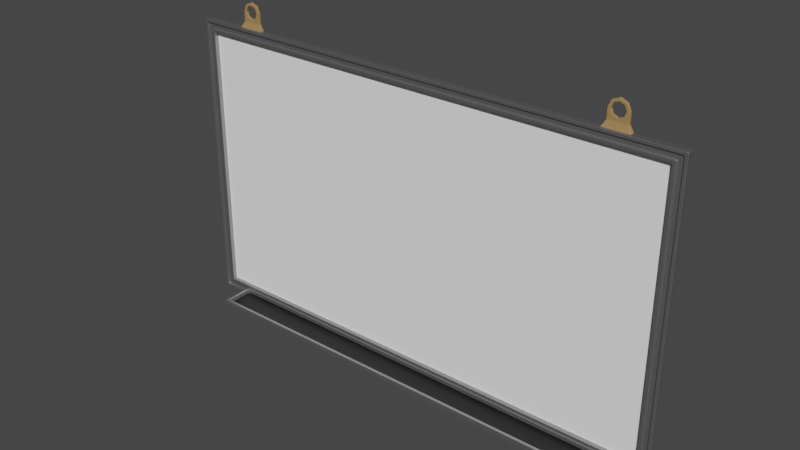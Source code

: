 # Source: whiteboard.blend  (saved by Blender 2.93.21; exported with 4.5.12 LTS)
import bpy
from mathutils import Matrix  # noqa: F401  (used for matrix-valued properties, if any)

bpy.ops.wm.read_factory_settings(use_empty=True)
scene = bpy.context.scene
scene.name = 'Scene'

# ---- collections
col_collection = bpy.data.collections.new('Collection'); scene.collection.children.link(col_collection)

# ---- materials (node trees are filled in below, after node groups)
mat_hang = bpy.data.materials.new('Hang')
mat_hang.use_transparent_shadow = False
mat_metalborder = bpy.data.materials.new('MetalBorder')
mat_metalborder.alpha_threshold = 0.0
mat_metalborder.use_transparent_shadow = False
mat_metalborder.line_color = (0.0, 0.0, 0.0, 1.0)
mat_board = bpy.data.materials.new('Board')
mat_board.use_transparent_shadow = False
mat_platform = bpy.data.materials.new('platform')
mat_platform.use_transparent_shadow = False

# ---- material node trees
mat_hang.use_nodes = True; mat_hang.node_tree.nodes.clear()
_N = mat_hang.node_tree.nodes; _L = mat_hang.node_tree.links
n0 = _N.new('ShaderNodeBsdfPrincipled'); n0.name = 'Principled BSDF'; n0.location = (10, 300)
n0.distribution = 'GGX'
n0.subsurface_method = 'BURLEY'
n0.inputs[0].default_value = (0.3672, 0.2232, 0.08761, 1.0)
n0.inputs[3].default_value = 1.45
n0.inputs[27].default_value = (0.0, 0.0, 0.0, 1.0)
n0.inputs[28].default_value = 1.0
n1 = _N.new('ShaderNodeOutputMaterial'); n1.name = 'Material Output'; n1.location = (300, 300)
_L.new(n0.outputs[0], n1.inputs[0])
n1.is_active_output = True
mat_metalborder.use_nodes = True; mat_metalborder.node_tree.nodes.clear()
_N = mat_metalborder.node_tree.nodes; _L = mat_metalborder.node_tree.links
n0 = _N.new('ShaderNodeOutputMaterial'); n0.name = 'Material Output'; n0.location = (300, 300)
n1 = _N.new('ShaderNodeBsdfPrincipled'); n1.name = 'Principled BSDF'; n1.location = (10, 300)
n1.distribution = 'GGX'
n1.subsurface_method = 'BURLEY'
n1.inputs[0].default_value = (0.3506, 0.3506, 0.3506, 1.0)
n1.inputs[1].default_value = 0.8501
n1.inputs[2].default_value = 0.4344
n1.inputs[3].default_value = 1.45
n1.inputs[27].default_value = (0.0, 0.0, 0.0, 1.0)
n1.inputs[28].default_value = 1.0
_L.new(n1.outputs[0], n0.inputs[0])
n0.is_active_output = True
mat_board.use_nodes = True; mat_board.node_tree.nodes.clear()
_N = mat_board.node_tree.nodes; _L = mat_board.node_tree.links
n0 = _N.new('ShaderNodeBsdfPrincipled'); n0.name = 'Principled BSDF'; n0.location = (10, 300)
n0.distribution = 'GGX'
n0.subsurface_method = 'BURLEY'
n0.inputs[0].default_value = (1.0, 1.0, 1.0, 1.0)
n0.inputs[3].default_value = 1.45
n0.inputs[27].default_value = (0.0, 0.0, 0.0, 1.0)
n0.inputs[28].default_value = 1.0
n1 = _N.new('ShaderNodeOutputMaterial'); n1.name = 'Material Output'; n1.location = (300, 300)
_L.new(n0.outputs[0], n1.inputs[0])
n1.is_active_output = True
mat_platform.use_nodes = True; mat_platform.node_tree.nodes.clear()
_N = mat_platform.node_tree.nodes; _L = mat_platform.node_tree.links
n0 = _N.new('ShaderNodeBsdfPrincipled'); n0.name = 'Principled BSDF'; n0.location = (10, 300)
n0.distribution = 'GGX'
n0.subsurface_method = 'BURLEY'
n0.inputs[0].default_value = (0.0, 0.0, 0.0, 1.0)
n0.inputs[3].default_value = 1.45
n0.inputs[27].default_value = (0.0, 0.0, 0.0, 1.0)
n0.inputs[28].default_value = 1.0
n1 = _N.new('ShaderNodeOutputMaterial'); n1.name = 'Material Output'; n1.location = (300, 300)
_L.new(n0.outputs[0], n1.inputs[0])
n1.is_active_output = True

# ---- world
world_world = bpy.data.worlds.new('World'); scene.world = world_world
world_world.use_nodes = True; world_world.node_tree.nodes.clear()
_N = world_world.node_tree.nodes; _L = world_world.node_tree.links
n0 = _N.new('ShaderNodeOutputWorld'); n0.name = 'World Output'; n0.location = (300, 300)
n1 = _N.new('ShaderNodeBackground'); n1.name = 'Background'; n1.location = (10, 300)
n1.inputs[0].default_value = (0.05088, 0.05088, 0.05088, 1.0)
_L.new(n1.outputs[0], n0.inputs[0])
n0.is_active_output = True
world_world.color = (0.05088, 0.05088, 0.05088)
world_world.use_sun_shadow = False
world_world.sun_shadow_jitter_overblur = 0.0

# ---- meshes
me_cylinder_001 = bpy.data.meshes.new('Cylinder.001')
me_cylinder_001.from_pydata([(0.7099, 0.6241, -0.07165), (0.7099, 0.6241, -0.06165), (0.727, 0.617, -0.07165), (0.727, 0.617, -0.06165), (0.7341, 0.5999, -0.07165), (0.7341, 0.5999, -0.06165), (0.727, 0.5827, -0.07165), (0.727, 0.5827, -0.06165), (0.7099, 0.5756, -0.07165), (0.7099, 0.5756, -0.06165), (0.6927, 0.5827, -0.07165), (0.6927, 0.5827, -0.06165), (0.6856, 0.5999, -0.07165), (0.6856, 0.5999, -0.06165), (0.6927, 0.617, -0.07165), (0.6927, 0.617, -0.06165), (0.7573, 0.543, -0.05512), (0.7573, 0.543, -0.07165), (0.7449, 0.5649, -0.07165), (0.6749, 0.5649, -0.06165), (0.6624, 0.543, -0.07165), (0.6624, 0.543, -0.05512), (0.7099, 0.6349, -0.07165), (0.7346, 0.6246, -0.07165), (0.7346, 0.6246, -0.06165), (0.7099, 0.6349, -0.06165), (0.7449, 0.5999, -0.07165), (0.7449, 0.5999, -0.06165), (0.7099, 0.5649, -0.07165), (0.7099, 0.5649, -0.06165), (0.6749, 0.5999, -0.07165), (0.6749, 0.5999, -0.06165), (0.6851, 0.6246, -0.07165), (0.6851, 0.6246, -0.06165), (-5.96e-08, 0.5, -0.06147), (-5.96e-08, -0.5, -0.06147), (-5.96e-08, -0.543, -0.07165), (-5.96e-08, 0.543, -0.07165), (-5.96e-08, 0.5, -0.04493), (-5.96e-08, -0.5, -0.04493), (-5.96e-08, 0.543, -0.04493), (-5.96e-08, -0.543, -0.04493), (-5.96e-08, 0.5116, -0.04493), (-5.96e-08, -0.5116, -0.04493), (-5.96e-08, 0.5313, -0.04493), (-5.96e-08, 0.5313, -0.0503), (-5.96e-08, 0.5116, -0.05128), (0.7947, -0.5116, -0.03943), (0.8062, -0.5116, -0.05089), (0.8062, -0.5314, -0.05089), (-5.96e-08, -0.5313, -0.04493), (0.8062, -0.5314, -0.04493), (0.8062, -0.5314, 0.07165), (-5.96e-08, -0.5313, 0.07165), (-5.96e-08, -0.5116, 0.07165), (0.7947, -0.5116, 0.06017), (0.8062, -0.543, -0.04493), (0.8062, -0.5116, -0.04493), (0.8062, -0.5116, 0.07165), (-5.96e-08, -0.5116, -0.03943), (-5.96e-08, -0.5247, -0.03943), (-5.96e-08, -0.5116, 0.06017), (-5.96e-08, -0.5247, 0.06017), (0.7947, -0.5247, -0.03943), (0.7947, -0.5247, 0.06017), (0.8861, -0.5, -0.06147), (0.8882, -0.4979, -0.06147), (0.8882, 0.4979, -0.06147), (0.8861, 0.5, -0.06147), (0.9296, 0.543, -0.07165), (0.9317, 0.5409, -0.07165), (0.9317, -0.5409, -0.07165), (0.9296, -0.543, -0.07165), (0.8995, 0.5095, -0.04493), (0.8974, 0.5116, -0.04493), (0.8995, -0.5095, -0.04493), (0.8974, -0.5116, -0.04493), (0.9177, 0.5314, -0.04493), (0.9199, 0.5293, -0.04493), (0.9199, -0.5293, -0.04493), (0.9177, -0.5314, -0.04493), (0.8881, 0.4981, -0.04493), (0.886, 0.5002, -0.04493), (0.8858, -0.5, -0.04493), (0.8879, -0.4979, -0.04493), (0.9293, 0.543, -0.04493), (0.9315, 0.5409, -0.04493), (0.9315, -0.5409, -0.04493), (0.9293, -0.543, -0.04493), (0.8974, 0.5116, -0.05071), (0.8995, 0.5095, -0.05071), (0.9199, 0.5293, -0.05087), (0.9177, 0.5314, -0.05086), (0.9177, -0.5314, -0.05089), (0.9199, -0.5293, -0.05089), (0.8974, -0.5116, -0.05089), (0.8995, -0.5095, -0.05089), (0.7449, 0.5649, -0.06165), (0.6749, 0.5649, -0.07165), (-5.96e-08, 0.543, -0.06165), (0.9295, -0.543, -0.06165), (0.9316, -0.5409, -0.06165), (0.9295, 0.543, -0.06165), (0.9316, 0.5409, -0.06165)], [], [(22, 25, 24, 23), (23, 24, 27, 26), (31, 30, 98, 19), (9, 11, 19, 29), (15, 13, 12, 14), (30, 31, 33, 32), (32, 33, 25, 22), (1, 15, 14, 0), (18, 97, 16, 17), (26, 27, 97, 18), (98, 28, 18, 17, 20), (12, 10, 98, 30), (2, 0, 22, 23), (1, 3, 24, 25), (4, 2, 23, 26), (3, 5, 27, 24), (6, 18, 28, 8), (26, 18, 6, 4), (10, 8, 28, 98), (14, 12, 30, 32), (13, 15, 33, 31), (0, 14, 32, 22), (15, 1, 25, 33), (13, 11, 10, 12), (11, 9, 8, 10), (9, 7, 6, 8), (7, 5, 4, 6), (5, 3, 2, 4), (3, 1, 0, 2), (67, 68, 34, 35, 65, 66), (88, 56, 41, 36, 72, 100), (34, 68, 82, 38), (37, 20, 17, 69, 70, 71, 72, 36), (73, 75, 96, 90), (103, 86, 87, 101), (46, 89, 92, 45), (65, 35, 39, 83), (74, 42, 38, 82), (42, 74, 89, 46), (78, 79, 87, 86), (76, 57, 48, 95), (44, 77, 85, 40), (80, 51, 56, 88), (95, 48, 49, 93), (90, 96, 94, 91), (75, 73, 81, 84), (77, 44, 45, 92), (67, 81, 82, 68), (51, 80, 93, 49), (43, 57, 76, 83, 39), (51, 50, 41, 56), (58, 54, 53, 52), (49, 48, 57, 51), (52, 53, 50, 51), (51, 57, 58, 52), (61, 55, 64, 62), (59, 47, 57, 43), (55, 61, 54, 58), (47, 55, 58, 57), (62, 64, 63, 60), (55, 47, 63, 64), (47, 59, 60, 63), (79, 78, 91, 94), (100, 72, 71, 101), (96, 75, 76, 95), (84, 66, 65, 83), (83, 76, 75, 84), (80, 88, 87, 79), (94, 96, 95, 93), (79, 94, 93, 80), (67, 66, 84, 81), (102, 85, 86, 103), (81, 73, 74, 82), (78, 86, 85, 77), (90, 91, 92, 89), (73, 90, 89, 74), (91, 78, 77, 92), (19, 98, 20, 21), (5, 7, 97, 27), (11, 13, 31, 19), (7, 9, 29, 97), (99, 21, 20, 37), (19, 21, 16, 97, 29), (16, 21, 99, 40, 85, 102), (69, 102, 103, 70), (88, 100, 101, 87), (70, 103, 101, 71), (17, 16, 102, 69)])
me_cylinder_001.polygons.foreach_set('material_index', [0, 0, 0, 0, 0, 0, 0, 0, 0, 0, 0, 0, 0, 0, 0, 0, 0, 0, 0, 0, 0, 0, 0, 0, 0, 0, 0, 0, 0, 2, 1, 1, 1, 1, 1, 1, 1, 1, 1, 1, 1, 1, 1, 1, 1, 1, 1, 1, 1, 1, 1, 1, 1, 1, 1, 1, 1, 1, 1, 3, 1, 1, 1, 1, 1, 1, 1, 1, 1, 1, 1, 1, 1, 1, 1, 1, 1, 0, 0, 0, 0, 1, 0, 1, 1, 1, 1, 1])
_uv = me_cylinder_001.uv_layers.new(name='UVMap')
_uv.uv.foreach_set('vector', [1.0, 0.5, 1.0, 1.0, 0.875, 1.0, 0.875, 0.5, 0.875, 0.5, 0.875, 1.0, 0.75, 1.0, 0.75, 0.5, 0.25, 1.0, 0.25, 0.5, 0.25, 0.5, 0.25, 1.0, 0.25, 0.08374, 0.1324, 0.1324, 0.01, 0.25, 0.25, 0.01, 0.1324, 0.3676, 0.08374, 0.25, 0.5837, 0.25, 0.6324, 0.3676, 0.25, 0.5, 0.25, 1.0, 0.125, 1.0, 0.125, 0.5, 0.125, 0.5, 0.125, 1.0, 0.0, 1.0, 0.0, 0.5, 0.25, 0.4163, 0.1324, 0.3676, 0.6324, 0.3676, 0.75, 0.4163, 0.75, 0.5, 0.75, 1.0, 0.75, 1.0, 0.75, 0.5, 0.75, 0.5, 0.75, 1.0, 0.75, 1.0, 0.75, 0.5, 0.51, 0.25, 0.7229, 0.25, 0.99, 0.25, 0.99, 0.25, 0.51, 0.25, 0.5837, 0.25, 0.6324, 0.1324, 0.51, 0.25, 0.51, 0.25, 0.8676, 0.3676, 0.75, 0.4163, 0.75, 0.49, 0.9197, 0.4197, 0.25, 0.4163, 0.3676, 0.3676, 0.4197, 0.4197, 0.25, 0.49, 0.9163, 0.25, 0.8676, 0.3676, 0.9197, 0.4197, 0.99, 0.25, 0.3676, 0.3676, 0.4163, 0.25, 0.49, 0.25, 0.4197, 0.4197, 0.8676, 0.1324, 0.99, 0.25, 0.75, 0.01, 0.75, 0.08374, 0.99, 0.25, 0.99, 0.25, 0.8676, 0.1324, 0.9163, 0.25, 0.6324, 0.1324, 0.75, 0.08374, 0.7229, 0.25, 0.51, 0.25, 0.6324, 0.3676, 0.5837, 0.25, 0.51, 0.25, 0.5803, 0.4197, 0.08374, 0.25, 0.1324, 0.3676, 0.08029, 0.4197, 0.01, 0.25, 0.75, 0.4163, 0.6324, 0.3676, 0.5803, 0.4197, 0.75, 0.49, 0.1324, 0.3676, 0.25, 0.4163, 0.25, 0.49, 0.08029, 0.4197, 0.08374, 0.25, 0.1324, 0.1324, 0.6324, 0.1324, 0.5837, 0.25, 0.1324, 0.1324, 0.25, 0.08374, 0.75, 0.08374, 0.6324, 0.1324, 0.25, 0.08374, 0.3676, 0.1324, 0.8676, 0.1324, 0.75, 0.08374, 0.3676, 0.1324, 0.4163, 0.25, 0.9163, 0.25, 0.8676, 0.1324, 0.4163, 0.25, 0.3676, 0.3676, 0.8676, 0.3676, 0.9163, 0.25, 0.3676, 0.3676, 0.25, 0.4163, 0.75, 0.4163, 0.8676, 0.3676, 0.625, 0.5005, 0.6252, 0.5, 0.75, 0.5, 0.75, 0.75, 0.6252, 0.75, 0.625, 0.7495, 0.625, 0.7511, 0.625, 0.8125, 0.625, 0.875, 0.375, 0.875, 0.375, 0.7502, 0.5, 0.7506, 0.75, 0.5, 0.6252, 0.5, 0.6252, 0.5, 0.75, 0.5, 0.25, 0.5, 0.3144, 0.5, 0.3223, 0.5, 0.3748, 0.5, 0.375, 0.5005, 0.375, 0.7495, 0.3748, 0.75, 0.25, 0.75, 0.625, 0.5005, 0.625, 0.7495, 0.625, 0.7495, 0.625, 0.5005, 0.5, 0.5005, 0.625, 0.5005, 0.625, 0.7495, 0.5, 0.7495, 0.7489, 0.5, 0.6252, 0.5, 0.6252, 0.5, 0.7489, 0.5, 0.6252, 0.75, 0.75, 0.75, 0.75, 0.75, 0.6252, 0.75, 0.6252, 0.5, 0.7489, 0.5, 0.75, 0.5, 0.6252, 0.5, 0.7489, 0.5, 0.6252, 0.5, 0.6252, 0.5, 0.7489, 0.5, 0.625, 0.5005, 0.625, 0.7495, 0.625, 0.7495, 0.625, 0.5005, 0.6264, 0.75, 0.6869, 0.75, 0.6869, 0.75, 0.6264, 0.75, 0.7489, 0.5, 0.6252, 0.5, 0.6252, 0.5, 0.75, 0.5, 0.6261, 0.75, 0.6869, 0.75, 0.6875, 0.75, 0.6261, 0.75, 0.6264, 0.75, 0.6869, 0.75, 0.6869, 0.75, 0.6261, 0.75, 0.625, 0.5005, 0.625, 0.7495, 0.625, 0.7495, 0.625, 0.5005, 0.625, 0.7495, 0.625, 0.5005, 0.625, 0.5005, 0.625, 0.7495, 0.6252, 0.5, 0.7489, 0.5, 0.7489, 0.5, 0.6252, 0.5, 0.625, 0.5005, 0.625, 0.5005, 0.6252, 0.5, 0.6252, 0.5, 0.6869, 0.75, 0.6261, 0.75, 0.6261, 0.75, 0.6869, 0.75, 0.7489, 0.75, 0.6869, 0.75, 0.6264, 0.75, 0.6252, 0.75, 0.75, 0.75, 0.6869, 0.75, 0.7489, 0.75, 0.0, 0.0, 0.0, 0.0, 0.6869, 0.75, 0.7489, 0.75, 0.7489, 0.75, 0.6869, 0.75, 0.6869, 0.75, 0.6869, 0.75, 0.6869, 0.75, 0.6869, 0.75, 0.6869, 0.75, 0.7489, 0.75, 0.7489, 0.75, 0.6869, 0.75, 0.6869, 0.75, 0.6869, 0.75, 0.6869, 0.75, 0.6869, 0.75, 0.7482, 0.75, 0.6875, 0.75, 0.6875, 0.75, 0.7482, 0.75, 0.7482, 0.75, 0.6875, 0.75, 0.6869, 0.75, 0.7489, 0.75, 0.6875, 0.75, 0.7482, 0.75, 0.7489, 0.75, 0.6869, 0.75, 0.6875, 0.75, 0.6875, 0.75, 0.6869, 0.75, 0.6869, 0.75, 0.7482, 0.75, 0.6875, 0.75, 0.6875, 0.75, 0.7482, 0.75, 0.6875, 0.75, 0.6875, 0.75, 0.6875, 0.75, 0.6875, 0.75, 0.6875, 0.75, 0.7482, 0.75, 0.7482, 0.75, 0.6875, 0.75, 0.625, 0.7495, 0.625, 0.5005, 0.625, 0.5005, 0.625, 0.7495, 0.5, 0.7506, 0.375, 0.7502, 0.375, 0.7495, 0.5, 0.7495, 0.625, 0.7495, 0.625, 0.7495, 0.6264, 0.75, 0.6264, 0.75, 0.625, 0.7495, 0.625, 0.7495, 0.6252, 0.75, 0.6252, 0.75, 0.6252, 0.75, 0.6264, 0.75, 0.625, 0.7495, 0.625, 0.7495, 0.6261, 0.75, 0.6261, 0.75, 0.625, 0.7495, 0.625, 0.7495, 0.625, 0.7495, 0.625, 0.7495, 0.6264, 0.75, 0.6261, 0.75, 0.625, 0.7495, 0.625, 0.7495, 0.6261, 0.75, 0.6261, 0.75, 0.625, 0.5005, 0.625, 0.7495, 0.625, 0.7495, 0.625, 0.5005, 0.5, 0.4998, 0.625, 0.4998, 0.625, 0.5005, 0.5, 0.5005, 0.625, 0.5005, 0.625, 0.5005, 0.6252, 0.5, 0.6252, 0.5, 0.625, 0.5005, 0.625, 0.5005, 0.6252, 0.5, 0.6252, 0.5, 0.625, 0.5005, 0.625, 0.5005, 0.6252, 0.5, 0.6252, 0.5, 0.625, 0.5005, 0.625, 0.5005, 0.6252, 0.5, 0.6252, 0.5, 0.625, 0.5005, 0.625, 0.5005, 0.6252, 0.5, 0.6252, 0.5, 0.25, 1.0, 0.25, 0.5, 0.25, 0.5, 0.25, 1.0, 0.4163, 0.25, 0.3676, 0.1324, 0.49, 0.25, 0.49, 0.25, 0.1324, 0.1324, 0.08374, 0.25, 0.01, 0.25, 0.01, 0.25, 0.3676, 0.1324, 0.25, 0.08374, 0.2507, 0.25, 0.49, 0.25, 0.4686, 0.375, 0.4084, 0.4394, 0.375, 0.4394, 0.375, 0.375, 0.01, 0.25, 0.01, 0.25, 0.49, 0.25, 0.49, 0.25, 0.2507, 0.25, 0.53, 0.4476, 0.4084, 0.4394, 0.4686, 0.375, 0.625, 0.375, 0.625, 0.4998, 0.5, 0.4998, 0.375, 0.4998, 0.5, 0.4998, 0.5, 0.5005, 0.375, 0.5005, 0.625, 0.7511, 0.5, 0.7506, 0.5, 0.7495, 0.625, 0.7495, 0.375, 0.5005, 0.5, 0.5005, 0.5, 0.7495, 0.375, 0.7495, 0.375, 0.4473, 0.53, 0.4476, 0.5, 0.4998, 0.375, 0.4998])
me_cylinder_001.materials.append(mat_hang)
me_cylinder_001.materials.append(mat_metalborder)
me_cylinder_001.materials.append(mat_board)
me_cylinder_001.materials.append(mat_platform)
me_cylinder_001.use_remesh_fix_poles = True
me_cylinder_001.use_remesh_preserve_attributes = False
me_cylinder_001.update()

# ---- objects
ob_whiteboard = bpy.data.objects.new('WhiteBoard', me_cylinder_001)

# ---- transforms, parenting, visibility, modifiers, constraints
ob_whiteboard.location = (-5.96e-08, -8.941e-08, 0.07165)
ob_whiteboard.rotation_euler = (1.571, -0.0, 0.0)
ob_whiteboard.scale = (1.076, 1.076, 1.076)
_m = ob_whiteboard.modifiers.new('Bevel', 'BEVEL')
_m.segments = 2
_m.limit_method = 'NONE'
_m.angle_limit = 0.0
_m = ob_whiteboard.modifiers.new('Mirror', 'MIRROR')
_m.use_clip = True

# ---- collection membership
col_collection.objects.link(ob_whiteboard)

# ---- scene / render settings (as saved in the file)
scene.frame_start = 1; scene.frame_end = 250; scene.frame_set(1)
scene.render.engine = 'BLENDER_EEVEE_NEXT'
scene.cycles.use_denoising = False
scene.cycles.samples = 128
scene.cycles.sampling_pattern = 'TABULATED_SOBOL'
scene.cycles.use_adaptive_sampling = False
scene.cycles.use_light_tree = False
scene.view_settings.view_transform = 'Filmic'
bpy.context.view_layer.update()

# ---- added for rendering (the .blend has no active camera and no usable light): camera, sun
cam_auto = bpy.data.cameras.new('AutoCamera')
cam_auto.lens = 50.0
cam_auto.sensor_width = 36.0
cam_auto.clip_end = 1000.0
ob_auto_camera = bpy.data.objects.new('AutoCamera', cam_auto)
scene.collection.objects.link(ob_auto_camera)
ob_auto_camera.location = (2.19911, -2.63893, 1.88022)
ob_auto_camera.rotation_euler = (1.09748, -7.21219e-08, 0.694738)
scene.camera = ob_auto_camera
light_auto_sun = bpy.data.lights.new('AutoSun', 'SUN')
light_auto_sun.energy = 3.0
light_auto_sun.angle = 0.0523599
ob_auto_sun = bpy.data.objects.new('AutoSun', light_auto_sun)
scene.collection.objects.link(ob_auto_sun)
ob_auto_sun.rotation_euler = (0.872665, 0.174533, 0.523599)
bpy.context.view_layer.update()
